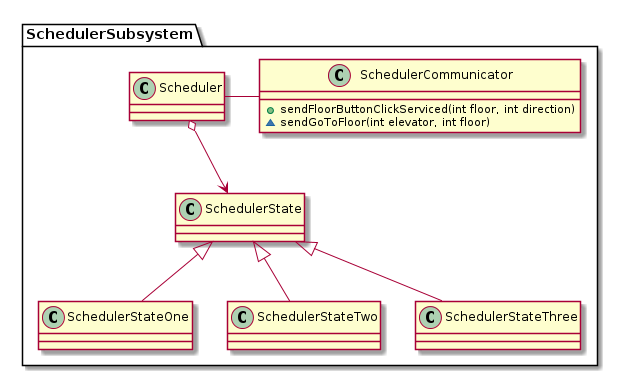

The diagram above was rendered by PlantUML. Its source (embedded in the PNG):
@startuml
package SchedulerSubsystem{
  class Scheduler
  class SchedulerCommunicator{
    + sendFloorButtonClickServiced(int floor, int direction)
    ~ sendGoToFloor(int elevator, int floor)
  }

  Scheduler o--> SchedulerState

  Scheduler -right- SchedulerCommunicator

  class SchedulerState
  class SchedulerStateOne
  class SchedulerStateTwo
  class SchedulerStateThree

  SchedulerState <|-down- SchedulerStateOne
  SchedulerState <|-down- SchedulerStateTwo
  SchedulerState <|-down- SchedulerStateThree
}
@enduml